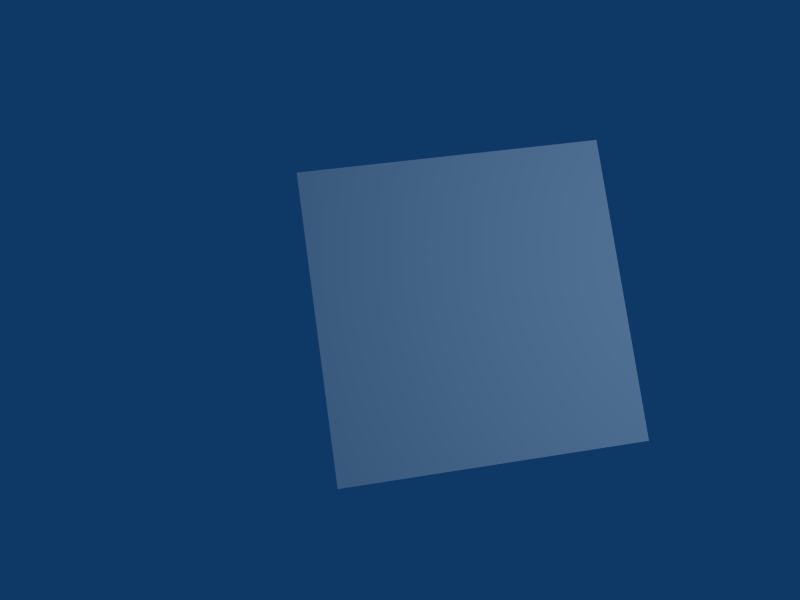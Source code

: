# Source: floor.blend  (saved by Blender 2.49.2; exported with 4.5.12 LTS)
import bpy
from mathutils import Matrix  # noqa: F401  (used for matrix-valued properties, if any)

bpy.ops.wm.read_factory_settings(use_empty=True)
scene = bpy.context.scene
scene.name = 'Scene'

# ---- collections
col_collection_1 = bpy.data.collections.new('Collection 1'); scene.collection.children.link(col_collection_1)

# ---- materials (node trees are filled in below, after node groups)
mat_floor = bpy.data.materials.new('floor')
mat_floor.alpha_threshold = 0.0
mat_floor.diffuse_color = (0.7642, 0.7642, 0.7642, 1.0)
mat_floor.specular_color = (0.0, 0.0, 0.0)
mat_floor.roughness = 0.5
mat_floor.line_color = (0.0, 0.0, 0.0, 1.0)

# ---- material node trees

# ---- world
world_world = bpy.data.worlds.new('World'); scene.world = world_world
world_world.color = (0.05656, 0.2208, 0.4)
world_world.use_sun_shadow = False
world_world.sun_shadow_jitter_overblur = 0.0
world_world.cycles.sampling_method = 'MANUAL'
world_world.cycles.sample_map_resolution = 256

# ---- cameras
cam_camera_001 = bpy.data.cameras.new('Camera.001')
cam_camera_001.passepartout_alpha = 0.2
cam_camera_001.clip_end = 100.0
cam_camera_001.lens = 35.0
cam_camera_001.show_passepartout = False
cam_camera_001.show_safe_areas = True
cam_camera_001.dof.focus_distance = 0.0
cam_camera_001.dof.aperture_fstop = 128.0

# ---- lights
light_lamp = bpy.data.lights.new('Lamp', 'POINT')
light_lamp.transmission_factor = 0.0
light_lamp.energy = 100.0
light_lamp.shadow_buffer_clip_start = 0.5
light_lamp.shadow_soft_size = 1.0
light_lamp.shadow_maximum_resolution = 0.006
light_lamp.use_absolute_resolution = True
light_lamp.cycles.use_multiple_importance_sampling = False

# ---- meshes
me_plane = bpy.data.meshes.new('plane')
me_plane.from_pydata([(0.4994, 0.4994, 0.0), (0.4994, -0.4994, 0.0), (-0.4994, -0.4994, 0.0), (-0.4994, 0.4994, 0.0)], [], [(0, 3, 2, 1)])
me_plane.materials.append(mat_floor)
me_plane.use_remesh_preserve_volume = False
me_plane.use_remesh_preserve_attributes = False
me_plane.use_mirror_vertex_groups = False
me_plane.update()

# ---- objects
ob_lamp = bpy.data.objects.new('Lamp', light_lamp)
ob_camera = bpy.data.objects.new('Camera', cam_camera_001)
ob_scene_floor = bpy.data.objects.new('scene-floor', me_plane)

# ---- transforms, parenting, visibility, modifiers, constraints
ob_lamp.location = (0.9476, 0.0507, 2.43)
ob_lamp.lock_rotations_4d = False
ob_lamp.empty_display_type = 'ARROWS'
ob_lamp.lineart.crease_threshold = 0.0
ob_camera.location = (-0.4861, -0.224, 2.43)
ob_camera.rotation_euler = (0.1264, -0.09539, -0.1409)
ob_camera.lock_rotations_4d = False
ob_camera.empty_display_type = 'ARROWS'
ob_camera.lineart.crease_threshold = 0.0
ob_scene_floor.location = (0.01609, -0.0008097, 0.0)
ob_scene_floor.lock_rotations_4d = False
ob_scene_floor.empty_display_type = 'ARROWS'
ob_scene_floor.lineart.crease_threshold = 0.0

# ---- collection membership
col_collection_1.objects.link(ob_lamp)
col_collection_1.objects.link(ob_camera)
col_collection_1.objects.link(ob_scene_floor)

# ---- scene / render settings (as saved in the file)
scene.camera = ob_camera
scene.frame_start = 1; scene.frame_end = 250; scene.frame_set(1)
scene.render.engine = 'BLENDER_EEVEE_NEXT'
scene.render.image_settings.file_format = 'JPEG'
scene.render.image_settings.color_mode = 'RGB'
scene.render.image_settings.compression = 90
scene.render.resolution_x = 800
scene.render.resolution_y = 600
scene.render.pixel_aspect_x = 100.0
scene.render.pixel_aspect_y = 100.0
scene.render.fps = 25
scene.render.dither_intensity = 0.0
scene.render.use_compositing = False
scene.render.use_sequencer = False
scene.render.bake_margin = 2
scene.render.bake_bias = 0.0
scene.render.use_stamp_time = False
scene.render.use_stamp_date = False
scene.render.use_stamp_frame = False
scene.render.use_stamp_camera = False
scene.render.use_stamp_scene = False
scene.render.use_stamp_filename = False
scene.render.use_stamp_render_time = False
scene.render.stamp_font_size = 0
scene.cycles.use_denoising = False
scene.cycles.samples = 10
scene.cycles.sampling_pattern = 'TABULATED_SOBOL'
scene.cycles.light_sampling_threshold = 0.0
scene.cycles.use_adaptive_sampling = False
scene.cycles.use_light_tree = False
scene.cycles.blur_glossy = 0.0
scene.cycles.volume_bounces = 1
scene.cycles.pixel_filter_type = 'GAUSSIAN'
scene.cycles.sample_clamp_indirect = 0.0
scene.view_settings.view_transform = 'Raw'
bpy.context.view_layer.update()
